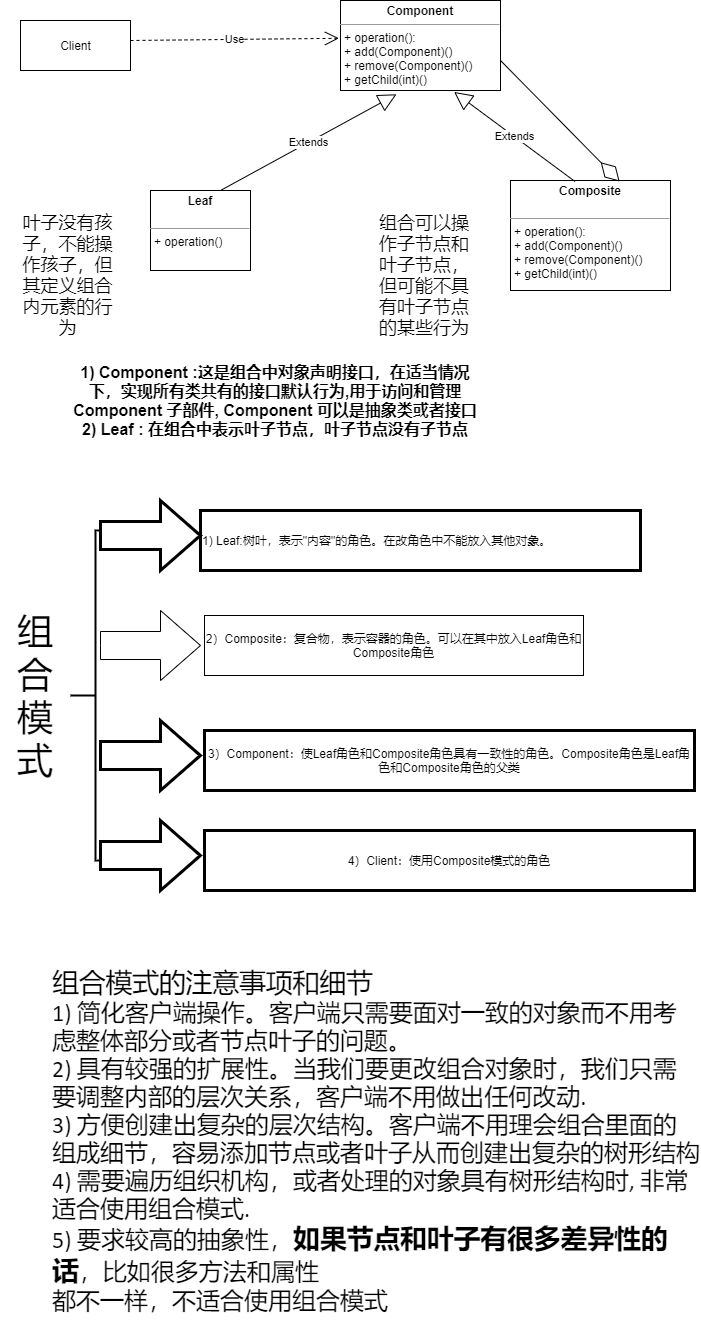

The diagram above was exported from draw.io. Its source (the exported page's mxGraphModel, read from the mxfile embedded in the PNG):
<mxGraphModel dx="1264" dy="632" grid="1" gridSize="10" guides="1" tooltips="1" connect="1" arrows="1" fold="1" page="1" pageScale="1" pageWidth="827" pageHeight="1169" math="0" shadow="0">
  <root>
    <mxCell id="0" />
    <mxCell id="1" parent="0" />
    <mxCell id="s3WjNWOFOmT71H0k1OIr-1" value="&lt;p style=&quot;margin: 0px ; margin-top: 4px ; text-align: center&quot;&gt;&lt;b&gt;Component&lt;/b&gt;&lt;/p&gt;&lt;hr size=&quot;1&quot;&gt;&lt;p style=&quot;margin: 0px ; margin-left: 4px&quot;&gt;&lt;/p&gt;&lt;p style=&quot;margin: 0px ; margin-left: 4px&quot;&gt;+ operation():&lt;/p&gt;&lt;p style=&quot;margin: 0px ; margin-left: 4px&quot;&gt;+ add(Component)()&lt;/p&gt;&lt;p style=&quot;margin: 0px ; margin-left: 4px&quot;&gt;+ remove(Component)()&lt;br&gt;&lt;/p&gt;&lt;p style=&quot;margin: 0px ; margin-left: 4px&quot;&gt;+ getChild(int)()&lt;br&gt;&lt;/p&gt;" style="verticalAlign=top;align=left;overflow=fill;fontSize=12;fontFamily=Helvetica;html=1;" vertex="1" parent="1">
      <mxGeometry x="380" y="50" width="160" height="90" as="geometry" />
    </mxCell>
    <mxCell id="s3WjNWOFOmT71H0k1OIr-2" value="&lt;p style=&quot;margin: 0px ; margin-top: 4px ; text-align: center&quot;&gt;&lt;b&gt;Composite&lt;/b&gt;&lt;/p&gt;&lt;p style=&quot;margin: 0px ; margin-left: 4px&quot;&gt;&lt;br&gt;&lt;/p&gt;&lt;hr size=&quot;1&quot;&gt;&lt;p style=&quot;margin: 0px 0px 0px 4px&quot;&gt;+ operation():&lt;/p&gt;&lt;p style=&quot;margin: 0px 0px 0px 4px&quot;&gt;+ add(Component)()&lt;/p&gt;&lt;p style=&quot;margin: 0px 0px 0px 4px&quot;&gt;+ remove(Component)()&lt;br&gt;&lt;/p&gt;&lt;p style=&quot;margin: 0px 0px 0px 4px&quot;&gt;+ getChild(int)()&lt;/p&gt;" style="verticalAlign=top;align=left;overflow=fill;fontSize=12;fontFamily=Helvetica;html=1;" vertex="1" parent="1">
      <mxGeometry x="550" y="230" width="160" height="110" as="geometry" />
    </mxCell>
    <mxCell id="s3WjNWOFOmT71H0k1OIr-3" value="&lt;p style=&quot;margin: 0px ; margin-top: 4px ; text-align: center&quot;&gt;&lt;b&gt;Leaf&lt;/b&gt;&lt;/p&gt;&lt;p style=&quot;margin: 0px ; margin-left: 4px&quot;&gt;&lt;br&gt;&lt;/p&gt;&lt;hr size=&quot;1&quot;&gt;&lt;p style=&quot;margin: 0px ; margin-left: 4px&quot;&gt;+ operation()&lt;/p&gt;" style="verticalAlign=top;align=left;overflow=fill;fontSize=12;fontFamily=Helvetica;html=1;" vertex="1" parent="1">
      <mxGeometry x="190" y="240" width="100" height="80" as="geometry" />
    </mxCell>
    <mxCell id="s3WjNWOFOmT71H0k1OIr-4" value="Client" style="html=1;" vertex="1" parent="1">
      <mxGeometry x="60" y="70" width="110" height="50" as="geometry" />
    </mxCell>
    <mxCell id="s3WjNWOFOmT71H0k1OIr-5" value="Use" style="endArrow=open;endSize=12;dashed=1;html=1;rounded=0;entryX=-0.01;entryY=0.42;entryDx=0;entryDy=0;entryPerimeter=0;" edge="1" parent="1" target="s3WjNWOFOmT71H0k1OIr-1">
      <mxGeometry width="160" relative="1" as="geometry">
        <mxPoint x="170" y="90" as="sourcePoint" />
        <mxPoint x="330" y="90" as="targetPoint" />
      </mxGeometry>
    </mxCell>
    <mxCell id="s3WjNWOFOmT71H0k1OIr-6" value="Extends" style="endArrow=block;endSize=16;endFill=0;html=1;rounded=0;entryX=0.35;entryY=1.042;entryDx=0;entryDy=0;entryPerimeter=0;" edge="1" parent="1" target="s3WjNWOFOmT71H0k1OIr-1">
      <mxGeometry width="160" relative="1" as="geometry">
        <mxPoint x="260" y="240" as="sourcePoint" />
        <mxPoint x="420" y="240" as="targetPoint" />
      </mxGeometry>
    </mxCell>
    <mxCell id="s3WjNWOFOmT71H0k1OIr-7" value="Extends" style="endArrow=block;endSize=16;endFill=0;html=1;rounded=0;entryX=0.71;entryY=1.016;entryDx=0;entryDy=0;entryPerimeter=0;exitX=0.403;exitY=0.009;exitDx=0;exitDy=0;exitPerimeter=0;" edge="1" parent="1" source="s3WjNWOFOmT71H0k1OIr-2" target="s3WjNWOFOmT71H0k1OIr-1">
      <mxGeometry width="160" relative="1" as="geometry">
        <mxPoint x="364" y="250" as="sourcePoint" />
        <mxPoint x="540" y="153.77999999999997" as="targetPoint" />
      </mxGeometry>
    </mxCell>
    <mxCell id="s3WjNWOFOmT71H0k1OIr-8" value="" style="endArrow=diamondThin;endFill=0;endSize=24;html=1;rounded=0;entryX=0.682;entryY=0.009;entryDx=0;entryDy=0;entryPerimeter=0;" edge="1" parent="1" target="s3WjNWOFOmT71H0k1OIr-2">
      <mxGeometry width="160" relative="1" as="geometry">
        <mxPoint x="540" y="110" as="sourcePoint" />
        <mxPoint x="700" y="110" as="targetPoint" />
      </mxGeometry>
    </mxCell>
    <mxCell id="s3WjNWOFOmT71H0k1OIr-9" value="&lt;font style=&quot;font-size: 18px&quot;&gt;叶子没有孩子，不能操作孩子，但其定义组合内元素的行为&lt;/font&gt;" style="text;html=1;strokeColor=none;fillColor=none;align=center;verticalAlign=middle;whiteSpace=wrap;rounded=0;" vertex="1" parent="1">
      <mxGeometry x="60" y="310" width="95" height="30" as="geometry" />
    </mxCell>
    <mxCell id="s3WjNWOFOmT71H0k1OIr-10" value="&lt;font style=&quot;font-size: 18px&quot;&gt;组合可以操作子节点和叶子节点，但可能不具有叶子节点的某些行为&lt;/font&gt;" style="text;html=1;strokeColor=none;fillColor=none;align=center;verticalAlign=middle;whiteSpace=wrap;rounded=0;" vertex="1" parent="1">
      <mxGeometry x="414" y="310" width="100" height="30" as="geometry" />
    </mxCell>
    <mxCell id="s3WjNWOFOmT71H0k1OIr-11" style="edgeStyle=none;rounded=0;orthogonalLoop=1;jettySize=auto;html=1;exitX=0.5;exitY=0;exitDx=0;exitDy=0;" edge="1" parent="1" source="s3WjNWOFOmT71H0k1OIr-10" target="s3WjNWOFOmT71H0k1OIr-10">
      <mxGeometry relative="1" as="geometry" />
    </mxCell>
    <mxCell id="s3WjNWOFOmT71H0k1OIr-12" value="&lt;div&gt;&lt;span style=&quot;font-size: 12pt ; font-weight: bold&quot;&gt;1) Component :这是组合中对象声明接口，在适当情况下，实现所有类共有的接口默认行为,用于访问和管理Component 子&lt;/span&gt;&lt;span style=&quot;font-size: 12pt ; font-weight: bold&quot;&gt;部件, Component 可以是抽象类或者接口&lt;/span&gt;&lt;/div&gt;&lt;div&gt;&lt;span style=&quot;font-size: 12pt ; font-weight: bold&quot;&gt;2) Leaf : 在组合中表示叶子节点，叶子节点没有子节点&lt;/span&gt;&lt;/div&gt;" style="text;html=1;strokeColor=none;fillColor=none;align=center;verticalAlign=middle;whiteSpace=wrap;rounded=0;" vertex="1" parent="1">
      <mxGeometry x="110" y="410" width="410" height="80" as="geometry" />
    </mxCell>
    <mxCell id="s3WjNWOFOmT71H0k1OIr-13" value="" style="strokeWidth=2;html=1;shape=mxgraph.flowchart.annotation_2;align=left;labelPosition=right;pointerEvents=1;" vertex="1" parent="1">
      <mxGeometry x="110" y="580" width="50" height="330" as="geometry" />
    </mxCell>
    <mxCell id="s3WjNWOFOmT71H0k1OIr-14" value="&lt;div style=&quot;text-align: center&quot;&gt;1) Leaf:树叶，表示&quot;内容&quot;的角色。在改角色中不能放入其他对象。&lt;/div&gt;" style="rounded=0;whiteSpace=wrap;html=1;pointerEvents=1;strokeWidth=3;align=left;" vertex="1" parent="1">
      <mxGeometry x="240" y="560" width="440" height="60" as="geometry" />
    </mxCell>
    <mxCell id="s3WjNWOFOmT71H0k1OIr-15" value="" style="html=1;shadow=0;dashed=0;align=center;verticalAlign=middle;shape=mxgraph.arrows2.arrow;dy=0.6;dx=40;notch=0;pointerEvents=1;strokeWidth=3;" vertex="1" parent="1">
      <mxGeometry x="140" y="770" width="100" height="70" as="geometry" />
    </mxCell>
    <mxCell id="s3WjNWOFOmT71H0k1OIr-16" value="" style="html=1;shadow=0;dashed=0;align=center;verticalAlign=middle;shape=mxgraph.arrows2.arrow;dy=0.6;dx=40;notch=0;pointerEvents=1;strokeWidth=3;" vertex="1" parent="1">
      <mxGeometry x="140" y="550" width="100" height="70" as="geometry" />
    </mxCell>
    <mxCell id="s3WjNWOFOmT71H0k1OIr-17" value="3）Component：使Leaf角色和Composite角色具有一致性的角色。Composite角色是Leaf角色和Composite角色的父类" style="whiteSpace=wrap;html=1;shadow=0;dashed=0;strokeWidth=3;" vertex="1" parent="1">
      <mxGeometry x="244" y="780" width="490" height="60" as="geometry" />
    </mxCell>
    <mxCell id="s3WjNWOFOmT71H0k1OIr-18" value="" style="html=1;shadow=0;dashed=0;align=center;verticalAlign=middle;shape=mxgraph.arrows2.arrow;dy=0.6;dx=40;notch=0;" vertex="1" parent="1">
      <mxGeometry x="140" y="660" width="100" height="70" as="geometry" />
    </mxCell>
    <mxCell id="s3WjNWOFOmT71H0k1OIr-19" value="2）Composite：复合物，表示容器的角色。可以在其中放入Leaf角色和Composite角色" style="whiteSpace=wrap;html=1;shadow=0;dashed=0;" vertex="1" parent="1">
      <mxGeometry x="244" y="665" width="379" height="60" as="geometry" />
    </mxCell>
    <mxCell id="s3WjNWOFOmT71H0k1OIr-20" value="" style="html=1;shadow=0;dashed=0;align=center;verticalAlign=middle;shape=mxgraph.arrows2.arrow;dy=0.6;dx=40;notch=0;pointerEvents=1;strokeWidth=3;" vertex="1" parent="1">
      <mxGeometry x="140" y="870" width="100" height="70" as="geometry" />
    </mxCell>
    <mxCell id="s3WjNWOFOmT71H0k1OIr-21" value="4）Client：使用Composite模式的角色" style="whiteSpace=wrap;html=1;shadow=0;dashed=0;strokeWidth=3;" vertex="1" parent="1">
      <mxGeometry x="244" y="880" width="490" height="60" as="geometry" />
    </mxCell>
    <mxCell id="s3WjNWOFOmT71H0k1OIr-22" value="&lt;font style=&quot;font-size: 36px&quot;&gt;组合模式&lt;/font&gt;" style="text;html=1;strokeColor=none;fillColor=none;align=center;verticalAlign=middle;whiteSpace=wrap;rounded=0;pointerEvents=1;" vertex="1" parent="1">
      <mxGeometry x="40" y="730" width="70" height="30" as="geometry" />
    </mxCell>
    <mxCell id="s3WjNWOFOmT71H0k1OIr-24" value="&lt;div&gt;&lt;span style=&quot;font-size: 20.04pt ; color: rgb(0 , 0 , 0)&quot;&gt;组合模式的注意事项和细节&lt;br&gt;&lt;/span&gt;&lt;/div&gt;&lt;div&gt;&lt;span style=&quot;font-size: 18pt ; font-family: &amp;#34;calibri&amp;#34; ; color: rgb(0 , 0 , 0)&quot;&gt;1) &lt;/span&gt;&lt;span style=&quot;font-size: 18pt ; color: rgb(0 , 0 , 0)&quot;&gt;简化客户端操作。客户端只需要面对一致的对象而不用考虑整体部分或者节点叶子&lt;/span&gt;&lt;span style=&quot;font-size: 18pt&quot;&gt;的问题。&lt;/span&gt;&lt;/div&gt;&lt;div&gt;&lt;span style=&quot;font-size: 18pt ; font-family: &amp;#34;calibri&amp;#34; ; color: rgb(0 , 0 , 0)&quot;&gt;2) &lt;/span&gt;&lt;span style=&quot;font-size: 18pt ; color: rgb(0 , 0 , 0)&quot;&gt;具有较强的扩展性。当我们要更改组合对象时，我们只需要调整内部的层次关系，&lt;/span&gt;&lt;span style=&quot;font-size: 18.02pt&quot;&gt;客户端不用做出任何改动&lt;/span&gt;&lt;span style=&quot;font-size: 18.02pt ; font-family: &amp;#34;calibri&amp;#34;&quot;&gt;.&lt;/span&gt;&lt;/div&gt;&lt;div&gt;&lt;span style=&quot;font-size: 18pt ; font-family: &amp;#34;calibri&amp;#34; ; color: rgb(0 , 0 , 0)&quot;&gt;3) &lt;/span&gt;&lt;span style=&quot;font-size: 18pt ; color: rgb(0 , 0 , 0)&quot;&gt;方便创建出复杂的层次结构。客户端不用理会组合里面的组成细节，容易添加节点&lt;/span&gt;&lt;span style=&quot;font-size: 18pt&quot;&gt;或者叶子从而创建出复杂的树形结构&lt;/span&gt;&lt;/div&gt;&lt;div&gt;&lt;span style=&quot;font-size: 18pt ; font-family: &amp;#34;calibri&amp;#34; ; color: rgb(0 , 0 , 0)&quot;&gt;4) &lt;/span&gt;&lt;span style=&quot;font-size: 18pt ; color: rgb(0 , 0 , 0)&quot;&gt;需要遍历组织机构，或者处理的对象具有树形结构时&lt;/span&gt;&lt;span style=&quot;font-size: 18pt ; font-family: &amp;#34;calibri&amp;#34; ; color: rgb(0 , 0 , 0)&quot;&gt;, &lt;/span&gt;&lt;span style=&quot;font-size: 18pt ; color: rgb(0 , 0 , 0)&quot;&gt;非常适合使用组合模式&lt;/span&gt;&lt;span style=&quot;font-size: 18pt ; font-family: &amp;#34;calibri&amp;#34; ; color: rgb(0 , 0 , 0)&quot;&gt;.&lt;br&gt;&lt;/span&gt;&lt;/div&gt;&lt;div&gt;&lt;span style=&quot;font-size: 18.02pt ; font-family: &amp;#34;calibri&amp;#34; ; color: rgb(0 , 0 , 0)&quot;&gt;5) &lt;/span&gt;&lt;span style=&quot;font-size: 18.02pt ; color: rgb(0 , 0 , 0)&quot;&gt;要求较高的抽象性，&lt;/span&gt;&lt;span style=&quot;font-size: 20.06pt ; color: rgb(0 , 0 , 0) ; font-weight: bold&quot;&gt;如果节点和叶子有很多差异性的话&lt;/span&gt;&lt;span style=&quot;font-size: 18.02pt ; color: rgb(0 , 0 , 0)&quot;&gt;，比如很多方法和属性&lt;br&gt;&lt;/span&gt;&lt;/div&gt;&lt;div&gt;&lt;span style=&quot;font-size: 18pt ; color: rgb(0 , 0 , 0)&quot;&gt;都不一样，不适合使用组合模式&lt;/span&gt;&lt;/div&gt;" style="text;whiteSpace=wrap;html=1;" vertex="1" parent="1">
      <mxGeometry x="90" y="1010" width="650" height="380" as="geometry" />
    </mxCell>
  </root>
</mxGraphModel>